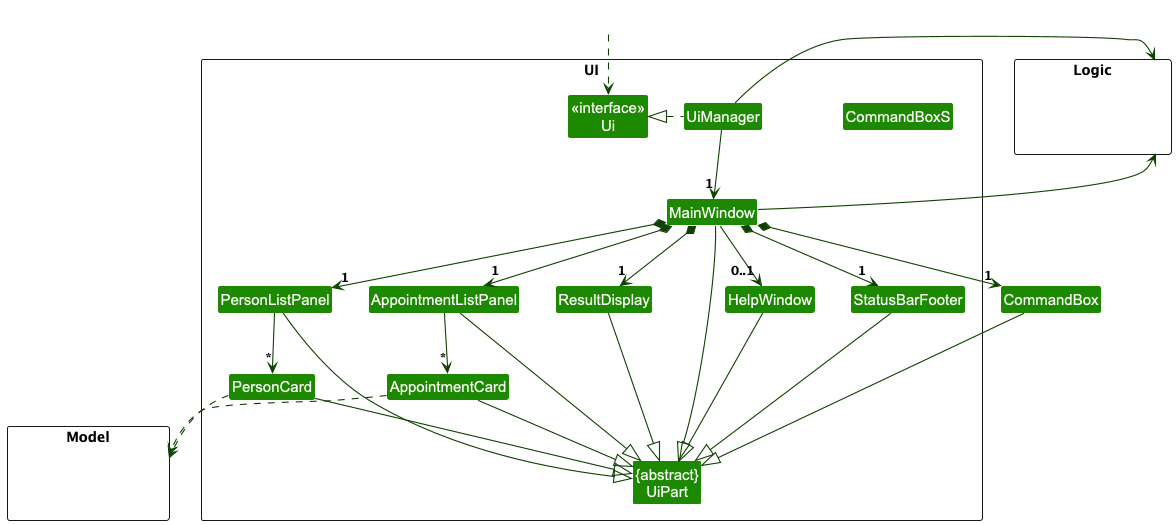

The diagram above was rendered by PlantUML. Its source (embedded in the PNG):
@startuml
!include style.puml
skinparam arrowThickness 1.1
skinparam arrowColor UI_COLOR_T4
skinparam classBackgroundColor UI_COLOR

package UI <<Rectangle>>{
Class "<<interface>>\nUi" as Ui
Class "{abstract}\nUiPart" as UiPart
Class UiManager
Class MainWindow
Class HelpWindow
Class ResultDisplay
Class PersonListPanel
Class PersonCard
Class AppointmentListPanel
Class AppointmentCard
Class StatusBarFooter
Class CommandBoxS
}

package Model <<Rectangle>> {
Class HiddenModel #FFFFFF
}

package Logic <<Rectangle>> {
Class HiddenLogic #FFFFFF
}

Class HiddenOutside #FFFFFF
HiddenOutside ..> Ui

UiManager .left.|> Ui
UiManager -down-> "1" MainWindow
MainWindow *-down->  "1" CommandBox
MainWindow *-down-> "1" ResultDisplay
MainWindow *-down-> "1" PersonListPanel
MainWindow *-down-> "1" AppointmentListPanel
MainWindow *-down-> "1" StatusBarFooter
MainWindow --> "0..1" HelpWindow

PersonListPanel -down-> "*" PersonCard

AppointmentListPanel -down-> "*" AppointmentCard

MainWindow -left-|> UiPart

ResultDisplay --|> UiPart
CommandBox --|> UiPart
PersonListPanel --|> UiPart
PersonCard --|> UiPart
AppointmentListPanel --|> UiPart
AppointmentCard --|> UiPart
StatusBarFooter --|> UiPart
HelpWindow --|> UiPart

PersonCard ..> Model
AppointmentCard ..> Model
UiManager -right-> Logic
MainWindow -left-> Logic

PersonListPanel -[hidden]left- HelpWindow
AppointmentListPanel -[hidden]left- PersonListPanel
HelpWindow -[hidden]left- CommandBox
CommandBox -[hidden]left- ResultDisplay
ResultDisplay -[hidden]left- StatusBarFooter

MainWindow -[hidden]-|> UiPart
@enduml